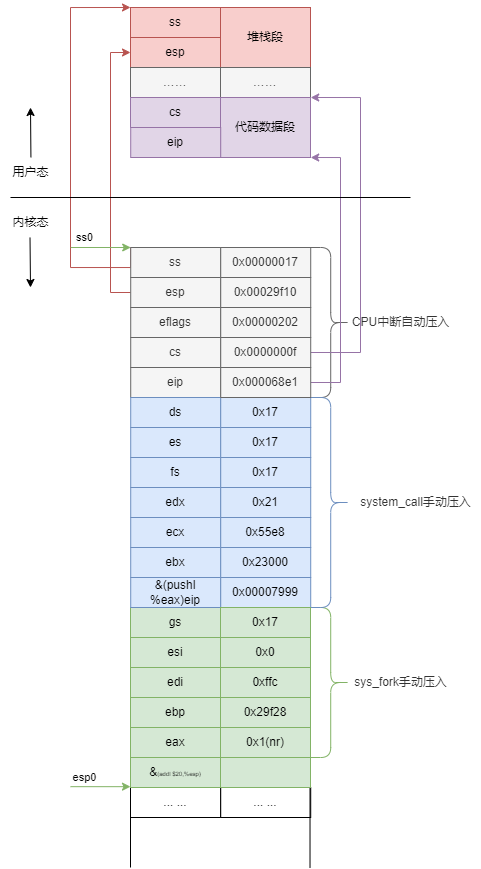

The diagram above was exported from draw.io. Its source (the exported page's mxGraphModel, read from the mxfile embedded in the PNG):
<mxGraphModel dx="706" dy="583" grid="1" gridSize="10" guides="1" tooltips="1" connect="1" arrows="1" fold="1" page="1" pageScale="1" pageWidth="827" pageHeight="1169" math="0" shadow="0">
  <root>
    <mxCell id="W8mDUTpCT0MszVOwTFOb-0" />
    <mxCell id="W8mDUTpCT0MszVOwTFOb-1" parent="W8mDUTpCT0MszVOwTFOb-0" />
    <mxCell id="W8mDUTpCT0MszVOwTFOb-2" value="gs" style="rounded=0;whiteSpace=wrap;html=1;fillColor=#d5e8d4;strokeColor=#82b366;" vertex="1" parent="W8mDUTpCT0MszVOwTFOb-1">
      <mxGeometry x="560" y="650" width="90" height="30" as="geometry" />
    </mxCell>
    <mxCell id="W8mDUTpCT0MszVOwTFOb-3" value="esi" style="rounded=0;whiteSpace=wrap;html=1;fillColor=#d5e8d4;strokeColor=#82b366;" vertex="1" parent="W8mDUTpCT0MszVOwTFOb-1">
      <mxGeometry x="560" y="680" width="90" height="30" as="geometry" />
    </mxCell>
    <mxCell id="W8mDUTpCT0MszVOwTFOb-4" value="edi" style="rounded=0;whiteSpace=wrap;html=1;fillColor=#d5e8d4;strokeColor=#82b366;" vertex="1" parent="W8mDUTpCT0MszVOwTFOb-1">
      <mxGeometry x="560" y="710" width="90" height="30" as="geometry" />
    </mxCell>
    <mxCell id="W8mDUTpCT0MszVOwTFOb-5" value="ebp" style="rounded=0;whiteSpace=wrap;html=1;fillColor=#d5e8d4;strokeColor=#82b366;" vertex="1" parent="W8mDUTpCT0MszVOwTFOb-1">
      <mxGeometry x="560" y="740" width="90" height="30" as="geometry" />
    </mxCell>
    <mxCell id="W8mDUTpCT0MszVOwTFOb-6" value="eax" style="rounded=0;whiteSpace=wrap;html=1;fillColor=#d5e8d4;strokeColor=#82b366;" vertex="1" parent="W8mDUTpCT0MszVOwTFOb-1">
      <mxGeometry x="560" y="770" width="90" height="30" as="geometry" />
    </mxCell>
    <mxCell id="W8mDUTpCT0MszVOwTFOb-7" value="" style="shape=curlyBracket;whiteSpace=wrap;html=1;rounded=1;labelPosition=left;verticalLabelPosition=middle;align=right;verticalAlign=middle;fillColor=#d5e8d4;strokeColor=#82b366;direction=west;" vertex="1" parent="W8mDUTpCT0MszVOwTFOb-1">
      <mxGeometry x="740.21" y="650" width="40" height="150" as="geometry" />
    </mxCell>
    <mxCell id="W8mDUTpCT0MszVOwTFOb-8" value="&lt;font style=&quot;&quot; color=&quot;#333333&quot;&gt;sys_fork手动压入&lt;/font&gt;" style="text;html=1;align=center;verticalAlign=middle;resizable=0;points=[];autosize=1;" vertex="1" parent="W8mDUTpCT0MszVOwTFOb-1">
      <mxGeometry x="770.21" y="710" width="120" height="30" as="geometry" />
    </mxCell>
    <mxCell id="FWCnMKP8SVpurpxtb6LX-18" style="edgeStyle=orthogonalEdgeStyle;rounded=0;orthogonalLoop=1;jettySize=auto;html=1;exitX=0;exitY=0;exitDx=0;exitDy=0;entryX=0;entryY=0;entryDx=0;entryDy=0;fillColor=#f8cecc;strokeColor=#b85450;" edge="1" parent="W8mDUTpCT0MszVOwTFOb-1" source="W8mDUTpCT0MszVOwTFOb-9" target="FWCnMKP8SVpurpxtb6LX-2">
      <mxGeometry relative="1" as="geometry">
        <Array as="points">
          <mxPoint x="560" y="310" />
          <mxPoint x="500" y="310" />
          <mxPoint x="500" y="50" />
        </Array>
      </mxGeometry>
    </mxCell>
    <mxCell id="W8mDUTpCT0MszVOwTFOb-9" value="ss" style="rounded=0;whiteSpace=wrap;html=1;fillColor=#f5f5f5;fontColor=#333333;strokeColor=#666666;" vertex="1" parent="W8mDUTpCT0MszVOwTFOb-1">
      <mxGeometry x="560.21" y="290" width="90" height="30" as="geometry" />
    </mxCell>
    <mxCell id="FWCnMKP8SVpurpxtb6LX-19" style="edgeStyle=orthogonalEdgeStyle;rounded=0;orthogonalLoop=1;jettySize=auto;html=1;exitX=0;exitY=0.5;exitDx=0;exitDy=0;entryX=0;entryY=0.5;entryDx=0;entryDy=0;fillColor=#f8cecc;strokeColor=#b85450;" edge="1" parent="W8mDUTpCT0MszVOwTFOb-1" source="W8mDUTpCT0MszVOwTFOb-10" target="FWCnMKP8SVpurpxtb6LX-3">
      <mxGeometry relative="1" as="geometry" />
    </mxCell>
    <mxCell id="W8mDUTpCT0MszVOwTFOb-10" value="esp" style="rounded=0;whiteSpace=wrap;html=1;fillColor=#f5f5f5;fontColor=#333333;strokeColor=#666666;" vertex="1" parent="W8mDUTpCT0MszVOwTFOb-1">
      <mxGeometry x="560.21" y="320" width="90" height="30" as="geometry" />
    </mxCell>
    <mxCell id="W8mDUTpCT0MszVOwTFOb-11" value="eflags" style="rounded=0;whiteSpace=wrap;html=1;fillColor=#f5f5f5;fontColor=#333333;strokeColor=#666666;" vertex="1" parent="W8mDUTpCT0MszVOwTFOb-1">
      <mxGeometry x="560.21" y="350" width="90" height="30" as="geometry" />
    </mxCell>
    <mxCell id="W8mDUTpCT0MszVOwTFOb-12" value="cs" style="rounded=0;whiteSpace=wrap;html=1;fillColor=#f5f5f5;fontColor=#333333;strokeColor=#666666;" vertex="1" parent="W8mDUTpCT0MszVOwTFOb-1">
      <mxGeometry x="560.21" y="380" width="90" height="30" as="geometry" />
    </mxCell>
    <mxCell id="W8mDUTpCT0MszVOwTFOb-13" value="eip" style="rounded=0;whiteSpace=wrap;html=1;fillColor=#f5f5f5;fontColor=#333333;strokeColor=#666666;" vertex="1" parent="W8mDUTpCT0MszVOwTFOb-1">
      <mxGeometry x="560.21" y="410" width="90" height="30" as="geometry" />
    </mxCell>
    <mxCell id="W8mDUTpCT0MszVOwTFOb-14" value="ds" style="rounded=0;whiteSpace=wrap;html=1;fillColor=#dae8fc;strokeColor=#6c8ebf;" vertex="1" parent="W8mDUTpCT0MszVOwTFOb-1">
      <mxGeometry x="560.21" y="440" width="90" height="30" as="geometry" />
    </mxCell>
    <mxCell id="W8mDUTpCT0MszVOwTFOb-15" value="" style="endArrow=classic;html=1;rounded=0;entryX=0;entryY=0;entryDx=0;entryDy=0;fillColor=#d5e8d4;strokeColor=#82b366;" edge="1" parent="W8mDUTpCT0MszVOwTFOb-1" target="W8mDUTpCT0MszVOwTFOb-9">
      <mxGeometry width="50" height="50" relative="1" as="geometry">
        <mxPoint x="500.21000000000004" y="290" as="sourcePoint" />
        <mxPoint x="700.21" y="350" as="targetPoint" />
      </mxGeometry>
    </mxCell>
    <mxCell id="W8mDUTpCT0MszVOwTFOb-16" value="ss0" style="edgeLabel;html=1;align=center;verticalAlign=middle;resizable=0;points=[];" vertex="1" connectable="0" parent="W8mDUTpCT0MszVOwTFOb-15">
      <mxGeometry x="-0.5476" relative="1" as="geometry">
        <mxPoint y="-10" as="offset" />
      </mxGeometry>
    </mxCell>
    <mxCell id="W8mDUTpCT0MszVOwTFOb-17" value="" style="endArrow=classic;html=1;rounded=0;entryX=0;entryY=0;entryDx=0;entryDy=0;fillColor=#d5e8d4;strokeColor=#82b366;" edge="1" parent="W8mDUTpCT0MszVOwTFOb-1">
      <mxGeometry width="50" height="50" relative="1" as="geometry">
        <mxPoint x="500" y="829.17" as="sourcePoint" />
        <mxPoint x="560" y="829.17" as="targetPoint" />
      </mxGeometry>
    </mxCell>
    <mxCell id="W8mDUTpCT0MszVOwTFOb-18" value="esp0" style="edgeLabel;html=1;align=center;verticalAlign=middle;resizable=0;points=[];" vertex="1" connectable="0" parent="W8mDUTpCT0MszVOwTFOb-17">
      <mxGeometry x="-0.5476" relative="1" as="geometry">
        <mxPoint y="-10" as="offset" />
      </mxGeometry>
    </mxCell>
    <mxCell id="W8mDUTpCT0MszVOwTFOb-19" value="" style="shape=curlyBracket;whiteSpace=wrap;html=1;rounded=1;labelPosition=left;verticalLabelPosition=middle;align=right;verticalAlign=middle;fillColor=#f5f5f5;fontColor=#333333;strokeColor=#666666;direction=west;" vertex="1" parent="W8mDUTpCT0MszVOwTFOb-1">
      <mxGeometry x="740.21" y="290" width="40" height="150" as="geometry" />
    </mxCell>
    <mxCell id="W8mDUTpCT0MszVOwTFOb-20" value="&lt;font style=&quot;&quot; color=&quot;#333333&quot;&gt;CPU中断自动压入&lt;/font&gt;" style="text;html=1;align=center;verticalAlign=middle;resizable=0;points=[];autosize=1;" vertex="1" parent="W8mDUTpCT0MszVOwTFOb-1">
      <mxGeometry x="770.21" y="350" width="120" height="30" as="geometry" />
    </mxCell>
    <mxCell id="W8mDUTpCT0MszVOwTFOb-21" value="es" style="rounded=0;whiteSpace=wrap;html=1;fillColor=#dae8fc;strokeColor=#6c8ebf;" vertex="1" parent="W8mDUTpCT0MszVOwTFOb-1">
      <mxGeometry x="560.21" y="470" width="90" height="30" as="geometry" />
    </mxCell>
    <mxCell id="W8mDUTpCT0MszVOwTFOb-22" value="fs" style="rounded=0;whiteSpace=wrap;html=1;fillColor=#dae8fc;strokeColor=#6c8ebf;" vertex="1" parent="W8mDUTpCT0MszVOwTFOb-1">
      <mxGeometry x="560.21" y="500" width="90" height="30" as="geometry" />
    </mxCell>
    <mxCell id="W8mDUTpCT0MszVOwTFOb-23" value="edx" style="rounded=0;whiteSpace=wrap;html=1;fillColor=#dae8fc;strokeColor=#6c8ebf;" vertex="1" parent="W8mDUTpCT0MszVOwTFOb-1">
      <mxGeometry x="560.21" y="530" width="90" height="30" as="geometry" />
    </mxCell>
    <mxCell id="W8mDUTpCT0MszVOwTFOb-24" value="ecx" style="rounded=0;whiteSpace=wrap;html=1;fillColor=#dae8fc;strokeColor=#6c8ebf;" vertex="1" parent="W8mDUTpCT0MszVOwTFOb-1">
      <mxGeometry x="560.21" y="560" width="90" height="30" as="geometry" />
    </mxCell>
    <mxCell id="W8mDUTpCT0MszVOwTFOb-25" value="ebx" style="rounded=0;whiteSpace=wrap;html=1;fillColor=#dae8fc;strokeColor=#6c8ebf;" vertex="1" parent="W8mDUTpCT0MszVOwTFOb-1">
      <mxGeometry x="560.21" y="590" width="90" height="30" as="geometry" />
    </mxCell>
    <mxCell id="W8mDUTpCT0MszVOwTFOb-26" value="... ..." style="rounded=0;whiteSpace=wrap;html=1;" vertex="1" parent="W8mDUTpCT0MszVOwTFOb-1">
      <mxGeometry x="560" y="830" width="90" height="30" as="geometry" />
    </mxCell>
    <mxCell id="W8mDUTpCT0MszVOwTFOb-27" value="" style="shape=curlyBracket;whiteSpace=wrap;html=1;rounded=1;labelPosition=left;verticalLabelPosition=middle;align=right;verticalAlign=middle;fillColor=#dae8fc;strokeColor=#6c8ebf;direction=west;" vertex="1" parent="W8mDUTpCT0MszVOwTFOb-1">
      <mxGeometry x="740.21" y="440" width="40" height="210" as="geometry" />
    </mxCell>
    <mxCell id="W8mDUTpCT0MszVOwTFOb-28" value="&lt;font color=&quot;#333333&quot;&gt;system_call手动压入&lt;/font&gt;" style="text;html=1;align=center;verticalAlign=middle;resizable=0;points=[];autosize=1;fontColor=#dae8fc;" vertex="1" parent="W8mDUTpCT0MszVOwTFOb-1">
      <mxGeometry x="780.21" y="530" width="130" height="30" as="geometry" />
    </mxCell>
    <mxCell id="W8mDUTpCT0MszVOwTFOb-29" value="0x17" style="rounded=0;whiteSpace=wrap;html=1;fillColor=#dae8fc;strokeColor=#6c8ebf;" vertex="1" parent="W8mDUTpCT0MszVOwTFOb-1">
      <mxGeometry x="650.21" y="440" width="90" height="30" as="geometry" />
    </mxCell>
    <mxCell id="W8mDUTpCT0MszVOwTFOb-30" value="0x17" style="rounded=0;whiteSpace=wrap;html=1;fillColor=#dae8fc;strokeColor=#6c8ebf;" vertex="1" parent="W8mDUTpCT0MszVOwTFOb-1">
      <mxGeometry x="650.21" y="470" width="90" height="30" as="geometry" />
    </mxCell>
    <mxCell id="W8mDUTpCT0MszVOwTFOb-31" value="0x17" style="rounded=0;whiteSpace=wrap;html=1;fillColor=#dae8fc;strokeColor=#6c8ebf;" vertex="1" parent="W8mDUTpCT0MszVOwTFOb-1">
      <mxGeometry x="650.21" y="500" width="90" height="30" as="geometry" />
    </mxCell>
    <mxCell id="W8mDUTpCT0MszVOwTFOb-32" value="0x21" style="rounded=0;whiteSpace=wrap;html=1;fillColor=#dae8fc;strokeColor=#6c8ebf;" vertex="1" parent="W8mDUTpCT0MszVOwTFOb-1">
      <mxGeometry x="650.21" y="530" width="90" height="30" as="geometry" />
    </mxCell>
    <mxCell id="W8mDUTpCT0MszVOwTFOb-33" value="0x55e8" style="rounded=0;whiteSpace=wrap;html=1;fillColor=#dae8fc;strokeColor=#6c8ebf;" vertex="1" parent="W8mDUTpCT0MszVOwTFOb-1">
      <mxGeometry x="650.21" y="560" width="90" height="30" as="geometry" />
    </mxCell>
    <mxCell id="W8mDUTpCT0MszVOwTFOb-34" value="0x23000" style="rounded=0;whiteSpace=wrap;html=1;fillColor=#dae8fc;strokeColor=#6c8ebf;" vertex="1" parent="W8mDUTpCT0MszVOwTFOb-1">
      <mxGeometry x="650.21" y="590" width="90" height="30" as="geometry" />
    </mxCell>
    <mxCell id="W8mDUTpCT0MszVOwTFOb-35" value="0x00000017" style="rounded=0;whiteSpace=wrap;html=1;fillColor=#f5f5f5;fontColor=#333333;strokeColor=#666666;" vertex="1" parent="W8mDUTpCT0MszVOwTFOb-1">
      <mxGeometry x="650.21" y="290" width="90" height="30" as="geometry" />
    </mxCell>
    <mxCell id="W8mDUTpCT0MszVOwTFOb-36" value="0x00029f10" style="rounded=0;whiteSpace=wrap;html=1;fillColor=#f5f5f5;fontColor=#333333;strokeColor=#666666;" vertex="1" parent="W8mDUTpCT0MszVOwTFOb-1">
      <mxGeometry x="650.21" y="320" width="90" height="30" as="geometry" />
    </mxCell>
    <mxCell id="W8mDUTpCT0MszVOwTFOb-37" value="0x00000202" style="rounded=0;whiteSpace=wrap;html=1;fillColor=#f5f5f5;fontColor=#333333;strokeColor=#666666;" vertex="1" parent="W8mDUTpCT0MszVOwTFOb-1">
      <mxGeometry x="650.21" y="350" width="90" height="30" as="geometry" />
    </mxCell>
    <mxCell id="FWCnMKP8SVpurpxtb6LX-21" style="edgeStyle=orthogonalEdgeStyle;rounded=0;orthogonalLoop=1;jettySize=auto;html=1;exitX=1;exitY=0.5;exitDx=0;exitDy=0;fillColor=#e1d5e7;strokeColor=#9673a6;" edge="1" parent="W8mDUTpCT0MszVOwTFOb-1" source="W8mDUTpCT0MszVOwTFOb-38">
      <mxGeometry relative="1" as="geometry">
        <mxPoint x="740.2068965517242" y="140" as="targetPoint" />
        <Array as="points">
          <mxPoint x="790" y="395" />
          <mxPoint x="790" y="140" />
        </Array>
      </mxGeometry>
    </mxCell>
    <mxCell id="W8mDUTpCT0MszVOwTFOb-38" value="0x0000000f" style="rounded=0;whiteSpace=wrap;html=1;fillColor=#f5f5f5;fontColor=#333333;strokeColor=#666666;" vertex="1" parent="W8mDUTpCT0MszVOwTFOb-1">
      <mxGeometry x="650.21" y="380" width="90" height="30" as="geometry" />
    </mxCell>
    <mxCell id="FWCnMKP8SVpurpxtb6LX-22" style="edgeStyle=orthogonalEdgeStyle;rounded=0;orthogonalLoop=1;jettySize=auto;html=1;exitX=1;exitY=0.5;exitDx=0;exitDy=0;fillColor=#e1d5e7;strokeColor=#9673a6;" edge="1" parent="W8mDUTpCT0MszVOwTFOb-1" source="W8mDUTpCT0MszVOwTFOb-39">
      <mxGeometry relative="1" as="geometry">
        <mxPoint x="740.2068965517242" y="200" as="targetPoint" />
        <Array as="points">
          <mxPoint x="770" y="425" />
          <mxPoint x="770" y="200" />
        </Array>
      </mxGeometry>
    </mxCell>
    <mxCell id="W8mDUTpCT0MszVOwTFOb-39" value="0x000068e1" style="rounded=0;whiteSpace=wrap;html=1;fillColor=#f5f5f5;fontColor=#333333;strokeColor=#666666;" vertex="1" parent="W8mDUTpCT0MszVOwTFOb-1">
      <mxGeometry x="650.21" y="410" width="90" height="30" as="geometry" />
    </mxCell>
    <mxCell id="W8mDUTpCT0MszVOwTFOb-40" value="" style="endArrow=none;html=1;rounded=0;entryX=0;entryY=1;entryDx=0;entryDy=0;" edge="1" parent="W8mDUTpCT0MszVOwTFOb-1" target="W8mDUTpCT0MszVOwTFOb-26">
      <mxGeometry width="50" height="50" relative="1" as="geometry">
        <mxPoint x="560" y="910" as="sourcePoint" />
        <mxPoint x="520" y="830" as="targetPoint" />
      </mxGeometry>
    </mxCell>
    <mxCell id="W8mDUTpCT0MszVOwTFOb-41" value="... ..." style="rounded=0;whiteSpace=wrap;html=1;" vertex="1" parent="W8mDUTpCT0MszVOwTFOb-1">
      <mxGeometry x="650.21" y="830" width="90" height="30" as="geometry" />
    </mxCell>
    <mxCell id="W8mDUTpCT0MszVOwTFOb-42" value="" style="endArrow=none;html=1;rounded=0;entryX=0;entryY=1;entryDx=0;entryDy=0;" edge="1" parent="W8mDUTpCT0MszVOwTFOb-1">
      <mxGeometry width="50" height="50" relative="1" as="geometry">
        <mxPoint x="739.52" y="910" as="sourcePoint" />
        <mxPoint x="739.52" y="830" as="targetPoint" />
      </mxGeometry>
    </mxCell>
    <mxCell id="W8mDUTpCT0MszVOwTFOb-43" value="&amp;amp;(pushl %eax)eip" style="rounded=0;whiteSpace=wrap;html=1;fillColor=#dae8fc;strokeColor=#6c8ebf;" vertex="1" parent="W8mDUTpCT0MszVOwTFOb-1">
      <mxGeometry x="560.21" y="620" width="90" height="30" as="geometry" />
    </mxCell>
    <mxCell id="W8mDUTpCT0MszVOwTFOb-44" value="0x00007999" style="rounded=0;whiteSpace=wrap;html=1;fillColor=#dae8fc;strokeColor=#6c8ebf;" vertex="1" parent="W8mDUTpCT0MszVOwTFOb-1">
      <mxGeometry x="650.21" y="620" width="90" height="30" as="geometry" />
    </mxCell>
    <mxCell id="W8mDUTpCT0MszVOwTFOb-45" value="0x17" style="rounded=0;whiteSpace=wrap;html=1;fillColor=#d5e8d4;strokeColor=#82b366;" vertex="1" parent="W8mDUTpCT0MszVOwTFOb-1">
      <mxGeometry x="650" y="650" width="90" height="30" as="geometry" />
    </mxCell>
    <mxCell id="W8mDUTpCT0MszVOwTFOb-46" value="0x0" style="rounded=0;whiteSpace=wrap;html=1;fillColor=#d5e8d4;strokeColor=#82b366;" vertex="1" parent="W8mDUTpCT0MszVOwTFOb-1">
      <mxGeometry x="650" y="680" width="90" height="30" as="geometry" />
    </mxCell>
    <mxCell id="W8mDUTpCT0MszVOwTFOb-47" value="0xffc" style="rounded=0;whiteSpace=wrap;html=1;fillColor=#d5e8d4;strokeColor=#82b366;" vertex="1" parent="W8mDUTpCT0MszVOwTFOb-1">
      <mxGeometry x="650" y="710" width="90" height="30" as="geometry" />
    </mxCell>
    <mxCell id="W8mDUTpCT0MszVOwTFOb-48" value="0x29f28" style="rounded=0;whiteSpace=wrap;html=1;fillColor=#d5e8d4;strokeColor=#82b366;" vertex="1" parent="W8mDUTpCT0MszVOwTFOb-1">
      <mxGeometry x="650" y="740" width="90" height="30" as="geometry" />
    </mxCell>
    <mxCell id="W8mDUTpCT0MszVOwTFOb-49" value="0x1(nr)" style="rounded=0;whiteSpace=wrap;html=1;fillColor=#d5e8d4;strokeColor=#82b366;" vertex="1" parent="W8mDUTpCT0MszVOwTFOb-1">
      <mxGeometry x="650" y="770" width="90" height="30" as="geometry" />
    </mxCell>
    <mxCell id="FWCnMKP8SVpurpxtb6LX-0" value="&amp;amp;&lt;font style=&quot;font-size: 6px;&quot;&gt;(addl $20,%esp)&lt;/font&gt;" style="rounded=0;whiteSpace=wrap;html=1;fillColor=#d5e8d4;strokeColor=#82b366;" vertex="1" parent="W8mDUTpCT0MszVOwTFOb-1">
      <mxGeometry x="560" y="800" width="90" height="30" as="geometry" />
    </mxCell>
    <mxCell id="FWCnMKP8SVpurpxtb6LX-1" value="" style="rounded=0;whiteSpace=wrap;html=1;fillColor=#d5e8d4;strokeColor=#82b366;" vertex="1" parent="W8mDUTpCT0MszVOwTFOb-1">
      <mxGeometry x="650" y="800" width="90" height="30" as="geometry" />
    </mxCell>
    <mxCell id="FWCnMKP8SVpurpxtb6LX-2" value="ss" style="rounded=0;whiteSpace=wrap;html=1;fillColor=#f8cecc;strokeColor=#b85450;" vertex="1" parent="W8mDUTpCT0MszVOwTFOb-1">
      <mxGeometry x="560" y="50" width="90" height="30" as="geometry" />
    </mxCell>
    <mxCell id="FWCnMKP8SVpurpxtb6LX-3" value="esp" style="rounded=0;whiteSpace=wrap;html=1;fillColor=#f8cecc;strokeColor=#b85450;" vertex="1" parent="W8mDUTpCT0MszVOwTFOb-1">
      <mxGeometry x="560" y="80" width="90" height="30" as="geometry" />
    </mxCell>
    <mxCell id="FWCnMKP8SVpurpxtb6LX-4" value="……" style="rounded=0;whiteSpace=wrap;html=1;fillColor=#f5f5f5;fontColor=#333333;strokeColor=#666666;" vertex="1" parent="W8mDUTpCT0MszVOwTFOb-1">
      <mxGeometry x="560" y="110" width="90" height="30" as="geometry" />
    </mxCell>
    <mxCell id="FWCnMKP8SVpurpxtb6LX-5" value="cs" style="rounded=0;whiteSpace=wrap;html=1;fillColor=#e1d5e7;strokeColor=#9673a6;" vertex="1" parent="W8mDUTpCT0MszVOwTFOb-1">
      <mxGeometry x="560" y="140" width="90" height="30" as="geometry" />
    </mxCell>
    <mxCell id="FWCnMKP8SVpurpxtb6LX-6" value="堆栈段" style="rounded=0;whiteSpace=wrap;html=1;fillColor=#f8cecc;strokeColor=#b85450;" vertex="1" parent="W8mDUTpCT0MszVOwTFOb-1">
      <mxGeometry x="650" y="50" width="90" height="60" as="geometry" />
    </mxCell>
    <mxCell id="FWCnMKP8SVpurpxtb6LX-8" value="……" style="rounded=0;whiteSpace=wrap;html=1;fillColor=#f5f5f5;fontColor=#333333;strokeColor=#666666;" vertex="1" parent="W8mDUTpCT0MszVOwTFOb-1">
      <mxGeometry x="650" y="110" width="90" height="30" as="geometry" />
    </mxCell>
    <mxCell id="FWCnMKP8SVpurpxtb6LX-9" value="代码数据段" style="rounded=0;whiteSpace=wrap;html=1;fillColor=#e1d5e7;strokeColor=#9673a6;" vertex="1" parent="W8mDUTpCT0MszVOwTFOb-1">
      <mxGeometry x="650" y="140" width="90" height="60" as="geometry" />
    </mxCell>
    <mxCell id="FWCnMKP8SVpurpxtb6LX-10" value="" style="endArrow=none;html=1;rounded=0;" edge="1" parent="W8mDUTpCT0MszVOwTFOb-1">
      <mxGeometry width="50" height="50" relative="1" as="geometry">
        <mxPoint x="440" y="240" as="sourcePoint" />
        <mxPoint x="840" y="240" as="targetPoint" />
      </mxGeometry>
    </mxCell>
    <mxCell id="FWCnMKP8SVpurpxtb6LX-11" value="内核态" style="text;html=1;align=center;verticalAlign=middle;resizable=0;points=[];autosize=1;strokeColor=none;fillColor=none;" vertex="1" parent="W8mDUTpCT0MszVOwTFOb-1">
      <mxGeometry x="430" y="250" width="60" height="30" as="geometry" />
    </mxCell>
    <mxCell id="FWCnMKP8SVpurpxtb6LX-12" value="用户态" style="text;html=1;align=center;verticalAlign=middle;resizable=0;points=[];autosize=1;strokeColor=none;fillColor=none;" vertex="1" parent="W8mDUTpCT0MszVOwTFOb-1">
      <mxGeometry x="430" y="200" width="60" height="30" as="geometry" />
    </mxCell>
    <mxCell id="FWCnMKP8SVpurpxtb6LX-13" value="" style="endArrow=classic;html=1;rounded=0;exitX=0.507;exitY=-0.008;exitDx=0;exitDy=0;exitPerimeter=0;" edge="1" parent="W8mDUTpCT0MszVOwTFOb-1" source="FWCnMKP8SVpurpxtb6LX-12">
      <mxGeometry width="50" height="50" relative="1" as="geometry">
        <mxPoint x="430" y="200" as="sourcePoint" />
        <mxPoint x="460" y="150" as="targetPoint" />
      </mxGeometry>
    </mxCell>
    <mxCell id="FWCnMKP8SVpurpxtb6LX-14" value="" style="endArrow=classic;html=1;rounded=0;exitX=0.492;exitY=1.007;exitDx=0;exitDy=0;exitPerimeter=0;" edge="1" parent="W8mDUTpCT0MszVOwTFOb-1" source="FWCnMKP8SVpurpxtb6LX-11">
      <mxGeometry width="50" height="50" relative="1" as="geometry">
        <mxPoint x="420" y="360" as="sourcePoint" />
        <mxPoint x="460" y="330" as="targetPoint" />
      </mxGeometry>
    </mxCell>
    <mxCell id="FWCnMKP8SVpurpxtb6LX-15" value="eip" style="rounded=0;whiteSpace=wrap;html=1;fillColor=#e1d5e7;strokeColor=#9673a6;" vertex="1" parent="W8mDUTpCT0MszVOwTFOb-1">
      <mxGeometry x="560.21" y="170" width="90" height="30" as="geometry" />
    </mxCell>
  </root>
</mxGraphModel>